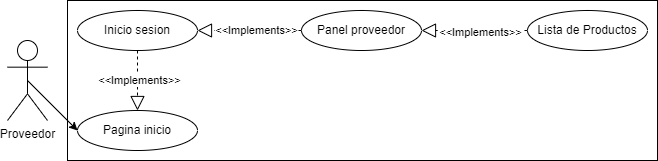

The diagram above was exported from draw.io. Its source (the exported page's mxGraphModel, read from the mxfile embedded in the PNG):
<mxGraphModel dx="1009" dy="586" grid="1" gridSize="10" guides="1" tooltips="1" connect="1" arrows="1" fold="1" page="1" pageScale="1" pageWidth="827" pageHeight="1169" math="0" shadow="0">
  <root>
    <mxCell id="0" />
    <mxCell id="1" parent="0" />
    <mxCell id="151dO8npf2OYwLMy-ToM-1" value="" style="rounded=0;whiteSpace=wrap;html=1;" vertex="1" parent="1">
      <mxGeometry x="80" y="40" width="590" height="160" as="geometry" />
    </mxCell>
    <mxCell id="151dO8npf2OYwLMy-ToM-2" value="Inicio sesion" style="ellipse;whiteSpace=wrap;html=1;" vertex="1" parent="1">
      <mxGeometry x="90" y="50" width="120" height="40" as="geometry" />
    </mxCell>
    <mxCell id="151dO8npf2OYwLMy-ToM-3" value="Pagina inicio" style="ellipse;whiteSpace=wrap;html=1;" vertex="1" parent="1">
      <mxGeometry x="90" y="150" width="120" height="40" as="geometry" />
    </mxCell>
    <mxCell id="151dO8npf2OYwLMy-ToM-4" value="" style="endArrow=block;dashed=1;endFill=0;endSize=12;html=1;rounded=0;entryX=0.5;entryY=0;entryDx=0;entryDy=0;exitX=0.5;exitY=1;exitDx=0;exitDy=0;" edge="1" parent="1" source="151dO8npf2OYwLMy-ToM-2" target="151dO8npf2OYwLMy-ToM-3">
      <mxGeometry width="160" relative="1" as="geometry">
        <mxPoint x="370" y="-20" as="sourcePoint" />
        <mxPoint x="220" y="-19" as="targetPoint" />
        <Array as="points" />
      </mxGeometry>
    </mxCell>
    <mxCell id="151dO8npf2OYwLMy-ToM-5" value="&amp;lt;&amp;lt;Implements&amp;gt;&amp;gt;" style="edgeLabel;html=1;align=center;verticalAlign=middle;resizable=0;points=[];" connectable="0" vertex="1" parent="151dO8npf2OYwLMy-ToM-4">
      <mxGeometry x="0.0545" y="1" relative="1" as="geometry">
        <mxPoint y="-3" as="offset" />
      </mxGeometry>
    </mxCell>
    <mxCell id="151dO8npf2OYwLMy-ToM-6" value="" style="endArrow=classic;html=1;rounded=0;entryX=0;entryY=0.5;entryDx=0;entryDy=0;exitX=0.5;exitY=0.5;exitDx=0;exitDy=0;exitPerimeter=0;" edge="1" parent="1" source="151dO8npf2OYwLMy-ToM-7" target="151dO8npf2OYwLMy-ToM-3">
      <mxGeometry width="50" height="50" relative="1" as="geometry">
        <mxPoint x="90" y="120" as="sourcePoint" />
        <mxPoint x="360" y="170" as="targetPoint" />
      </mxGeometry>
    </mxCell>
    <mxCell id="151dO8npf2OYwLMy-ToM-7" value="Proveedor" style="shape=umlActor;verticalLabelPosition=bottom;verticalAlign=top;html=1;outlineConnect=0;" vertex="1" parent="1">
      <mxGeometry x="20" y="80" width="40" height="80" as="geometry" />
    </mxCell>
    <mxCell id="151dO8npf2OYwLMy-ToM-8" value="Panel proveedor" style="ellipse;whiteSpace=wrap;html=1;" vertex="1" parent="1">
      <mxGeometry x="314" y="50" width="120" height="40" as="geometry" />
    </mxCell>
    <mxCell id="151dO8npf2OYwLMy-ToM-9" value="Lista de Productos" style="ellipse;whiteSpace=wrap;html=1;" vertex="1" parent="1">
      <mxGeometry x="540" y="50" width="120" height="40" as="geometry" />
    </mxCell>
    <mxCell id="151dO8npf2OYwLMy-ToM-12" value="" style="endArrow=block;dashed=1;endFill=0;endSize=12;html=1;rounded=0;entryX=1;entryY=0.5;entryDx=0;entryDy=0;exitX=0;exitY=0.5;exitDx=0;exitDy=0;" edge="1" parent="1" source="151dO8npf2OYwLMy-ToM-9" target="151dO8npf2OYwLMy-ToM-8">
      <mxGeometry width="160" relative="1" as="geometry">
        <mxPoint x="610" y="790" as="sourcePoint" />
        <mxPoint x="580" y="650" as="targetPoint" />
        <Array as="points" />
      </mxGeometry>
    </mxCell>
    <mxCell id="151dO8npf2OYwLMy-ToM-13" value="&amp;lt;&amp;lt;Implements&amp;gt;&amp;gt;" style="edgeLabel;html=1;align=center;verticalAlign=middle;resizable=0;points=[];" connectable="0" vertex="1" parent="151dO8npf2OYwLMy-ToM-12">
      <mxGeometry x="0.0545" y="1" relative="1" as="geometry">
        <mxPoint x="8" as="offset" />
      </mxGeometry>
    </mxCell>
    <mxCell id="151dO8npf2OYwLMy-ToM-14" value="" style="endArrow=block;dashed=1;endFill=0;endSize=12;html=1;rounded=0;entryX=1;entryY=0.5;entryDx=0;entryDy=0;exitX=0;exitY=0.5;exitDx=0;exitDy=0;" edge="1" parent="1" source="151dO8npf2OYwLMy-ToM-8" target="151dO8npf2OYwLMy-ToM-2">
      <mxGeometry width="160" relative="1" as="geometry">
        <mxPoint x="160" y="100" as="sourcePoint" />
        <mxPoint x="160" y="160" as="targetPoint" />
        <Array as="points" />
      </mxGeometry>
    </mxCell>
    <mxCell id="151dO8npf2OYwLMy-ToM-15" value="&amp;lt;&amp;lt;Implements&amp;gt;&amp;gt;" style="edgeLabel;html=1;align=center;verticalAlign=middle;resizable=0;points=[];" connectable="0" vertex="1" parent="151dO8npf2OYwLMy-ToM-14">
      <mxGeometry x="0.0545" y="1" relative="1" as="geometry">
        <mxPoint x="9" y="-2" as="offset" />
      </mxGeometry>
    </mxCell>
  </root>
</mxGraphModel>